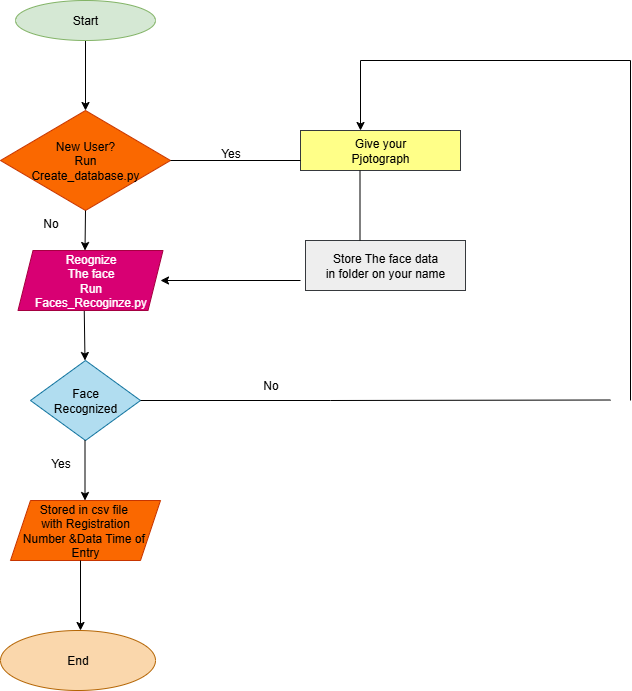

The diagram above was exported from draw.io. Its source (the exported page's mxGraphModel, read from the mxfile embedded in the PNG):
<mxGraphModel dx="1042" dy="562" grid="1" gridSize="10" guides="1" tooltips="1" connect="1" arrows="1" fold="1" page="1" pageScale="1" pageWidth="850" pageHeight="1100" math="0" shadow="0">
  <root>
    <mxCell id="0" />
    <mxCell id="1" parent="0" />
    <mxCell id="9ZZ9qhtMTqLJGFHAUUxN-2" value="" style="endArrow=classic;html=1;rounded=0;" edge="1" parent="1" source="9ZZ9qhtMTqLJGFHAUUxN-4">
      <mxGeometry width="50" height="50" relative="1" as="geometry">
        <mxPoint x="124.5" y="90" as="sourcePoint" />
        <mxPoint x="125" y="170" as="targetPoint" />
      </mxGeometry>
    </mxCell>
    <mxCell id="9ZZ9qhtMTqLJGFHAUUxN-8" value="" style="endArrow=classic;html=1;rounded=0;exitX=0.5;exitY=1;exitDx=0;exitDy=0;" edge="1" parent="1">
      <mxGeometry width="50" height="50" relative="1" as="geometry">
        <mxPoint x="123.75" y="370" as="sourcePoint" />
        <mxPoint x="124.5" y="420" as="targetPoint" />
      </mxGeometry>
    </mxCell>
    <mxCell id="9ZZ9qhtMTqLJGFHAUUxN-9" value="Face&lt;div&gt;Recognized&lt;/div&gt;" style="rhombus;whiteSpace=wrap;html=1;fillStyle=solid;fillColor=#b1ddf0;strokeColor=#10739e;" vertex="1" parent="1">
      <mxGeometry x="70" y="420" width="110" height="80" as="geometry" />
    </mxCell>
    <mxCell id="9ZZ9qhtMTqLJGFHAUUxN-10" value="" style="endArrow=classic;html=1;rounded=0;" edge="1" parent="1">
      <mxGeometry width="50" height="50" relative="1" as="geometry">
        <mxPoint x="124.5" y="500" as="sourcePoint" />
        <mxPoint x="124.5" y="560" as="targetPoint" />
      </mxGeometry>
    </mxCell>
    <mxCell id="9ZZ9qhtMTqLJGFHAUUxN-11" value="Stored in csv file&amp;nbsp;&lt;div&gt;with Registration&lt;/div&gt;&lt;div&gt;Number &amp;amp;Data Time of&amp;nbsp;&lt;/div&gt;&lt;div&gt;Entry&lt;/div&gt;" style="shape=parallelogram;perimeter=parallelogramPerimeter;whiteSpace=wrap;html=1;fixedSize=1;fillStyle=solid;fillColor=#fa6800;strokeColor=#C73500;fontColor=#000000;" vertex="1" parent="1">
      <mxGeometry x="50" y="560" width="150" height="60" as="geometry" />
    </mxCell>
    <mxCell id="9ZZ9qhtMTqLJGFHAUUxN-12" value="" style="endArrow=classic;html=1;rounded=0;" edge="1" parent="1">
      <mxGeometry width="50" height="50" relative="1" as="geometry">
        <mxPoint x="120" y="620" as="sourcePoint" />
        <mxPoint x="120" y="690" as="targetPoint" />
      </mxGeometry>
    </mxCell>
    <mxCell id="9ZZ9qhtMTqLJGFHAUUxN-13" value="End" style="ellipse;whiteSpace=wrap;html=1;fillStyle=solid;fillColor=#fad7ac;strokeColor=#b46504;" vertex="1" parent="1">
      <mxGeometry x="40" y="690" width="155" height="60" as="geometry" />
    </mxCell>
    <mxCell id="9ZZ9qhtMTqLJGFHAUUxN-15" value="Give your&lt;div&gt;Pjotograph&lt;/div&gt;" style="rounded=0;whiteSpace=wrap;html=1;fillColor=#ffff88;strokeColor=#36393d;" vertex="1" parent="1">
      <mxGeometry x="340" y="190" width="160" height="40" as="geometry" />
    </mxCell>
    <mxCell id="9ZZ9qhtMTqLJGFHAUUxN-16" value="" style="endArrow=classic;html=1;rounded=0;" edge="1" parent="1">
      <mxGeometry width="50" height="50" relative="1" as="geometry">
        <mxPoint x="340" y="340" as="sourcePoint" />
        <mxPoint x="200" y="340" as="targetPoint" />
      </mxGeometry>
    </mxCell>
    <mxCell id="9ZZ9qhtMTqLJGFHAUUxN-17" value="Store The face data&lt;div&gt;in folder on your name&lt;/div&gt;" style="rounded=0;whiteSpace=wrap;html=1;fillColor=#eeeeee;strokeColor=#36393d;" vertex="1" parent="1">
      <mxGeometry x="345" y="300" width="160" height="50" as="geometry" />
    </mxCell>
    <mxCell id="9ZZ9qhtMTqLJGFHAUUxN-20" value="" style="endArrow=none;html=1;rounded=0;" edge="1" parent="1">
      <mxGeometry width="50" height="50" relative="1" as="geometry">
        <mxPoint x="399.5" y="300" as="sourcePoint" />
        <mxPoint x="399.5" y="230" as="targetPoint" />
      </mxGeometry>
    </mxCell>
    <mxCell id="9ZZ9qhtMTqLJGFHAUUxN-21" value="" style="endArrow=classic;html=1;rounded=0;" edge="1" parent="1">
      <mxGeometry width="50" height="50" relative="1" as="geometry">
        <mxPoint x="400" y="120" as="sourcePoint" />
        <mxPoint x="400" y="190" as="targetPoint" />
      </mxGeometry>
    </mxCell>
    <mxCell id="9ZZ9qhtMTqLJGFHAUUxN-23" value="" style="endArrow=none;html=1;rounded=0;" edge="1" parent="1">
      <mxGeometry width="50" height="50" relative="1" as="geometry">
        <mxPoint x="400" y="120" as="sourcePoint" />
        <mxPoint x="670" y="120" as="targetPoint" />
      </mxGeometry>
    </mxCell>
    <mxCell id="9ZZ9qhtMTqLJGFHAUUxN-24" value="" style="endArrow=none;html=1;rounded=0;" edge="1" parent="1">
      <mxGeometry width="50" height="50" relative="1" as="geometry">
        <mxPoint x="670" y="460" as="sourcePoint" />
        <mxPoint x="670" y="120" as="targetPoint" />
      </mxGeometry>
    </mxCell>
    <mxCell id="9ZZ9qhtMTqLJGFHAUUxN-26" value="" style="endArrow=none;html=1;rounded=0;" edge="1" parent="1">
      <mxGeometry width="50" height="50" relative="1" as="geometry">
        <mxPoint x="370" y="460" as="sourcePoint" />
        <mxPoint x="650" y="459.5" as="targetPoint" />
      </mxGeometry>
    </mxCell>
    <mxCell id="9ZZ9qhtMTqLJGFHAUUxN-31" value="" style="endArrow=none;html=1;rounded=0;" edge="1" parent="1" source="9ZZ9qhtMTqLJGFHAUUxN-9">
      <mxGeometry width="50" height="50" relative="1" as="geometry">
        <mxPoint x="180" y="460" as="sourcePoint" />
        <mxPoint x="370" y="460" as="targetPoint" />
      </mxGeometry>
    </mxCell>
    <mxCell id="9ZZ9qhtMTqLJGFHAUUxN-33" value="No" style="text;html=1;align=center;verticalAlign=middle;resizable=0;points=[];autosize=1;strokeColor=none;fillColor=none;" vertex="1" parent="1">
      <mxGeometry x="290" y="430" width="40" height="30" as="geometry" />
    </mxCell>
    <mxCell id="9ZZ9qhtMTqLJGFHAUUxN-39" value="New User?&lt;div&gt;Run&lt;/div&gt;&lt;div&gt;Create_database.py&lt;/div&gt;" style="rhombus;whiteSpace=wrap;html=1;fillStyle=solid;fillColor=#fa6800;fontColor=#000000;strokeColor=#C73500;" vertex="1" parent="1">
      <mxGeometry x="40" y="170" width="170" height="100" as="geometry" />
    </mxCell>
    <mxCell id="9ZZ9qhtMTqLJGFHAUUxN-40" value="" style="endArrow=classic;html=1;rounded=0;exitX=0.5;exitY=1;exitDx=0;exitDy=0;" edge="1" parent="1" source="9ZZ9qhtMTqLJGFHAUUxN-39">
      <mxGeometry width="50" height="50" relative="1" as="geometry">
        <mxPoint x="125" y="280" as="sourcePoint" />
        <mxPoint x="124.5" y="310" as="targetPoint" />
      </mxGeometry>
    </mxCell>
    <mxCell id="9ZZ9qhtMTqLJGFHAUUxN-42" value="Reognize&lt;div&gt;The face&lt;/div&gt;&lt;div&gt;Run&lt;/div&gt;&lt;div&gt;Faces_Recoginze.py&lt;/div&gt;" style="shape=parallelogram;perimeter=parallelogramPerimeter;whiteSpace=wrap;html=1;fixedSize=1;size=15;fillStyle=solid;fillColor=#d80073;fontColor=#ffffff;strokeColor=#A50040;" vertex="1" parent="1">
      <mxGeometry x="57.5" y="310" width="145" height="60" as="geometry" />
    </mxCell>
    <mxCell id="9ZZ9qhtMTqLJGFHAUUxN-44" value="" style="endArrow=none;html=1;rounded=0;entryX=0;entryY=0.75;entryDx=0;entryDy=0;exitX=1;exitY=0.5;exitDx=0;exitDy=0;" edge="1" parent="1" source="9ZZ9qhtMTqLJGFHAUUxN-39" target="9ZZ9qhtMTqLJGFHAUUxN-15">
      <mxGeometry width="50" height="50" relative="1" as="geometry">
        <mxPoint x="220" y="220" as="sourcePoint" />
        <mxPoint x="320" y="220" as="targetPoint" />
      </mxGeometry>
    </mxCell>
    <mxCell id="9ZZ9qhtMTqLJGFHAUUxN-45" value="Yes" style="text;html=1;align=center;verticalAlign=middle;resizable=0;points=[];autosize=1;strokeColor=none;fillColor=none;" vertex="1" parent="1">
      <mxGeometry x="250" y="198" width="40" height="30" as="geometry" />
    </mxCell>
    <mxCell id="9ZZ9qhtMTqLJGFHAUUxN-46" value="No" style="text;html=1;align=center;verticalAlign=middle;resizable=0;points=[];autosize=1;strokeColor=none;fillColor=none;" vertex="1" parent="1">
      <mxGeometry x="70" y="268" width="40" height="30" as="geometry" />
    </mxCell>
    <mxCell id="9ZZ9qhtMTqLJGFHAUUxN-47" value="Yes" style="text;html=1;align=center;verticalAlign=middle;resizable=0;points=[];autosize=1;strokeColor=none;fillColor=none;" vertex="1" parent="1">
      <mxGeometry x="80" y="508" width="40" height="30" as="geometry" />
    </mxCell>
    <mxCell id="9ZZ9qhtMTqLJGFHAUUxN-48" value="" style="endArrow=classic;html=1;rounded=0;" edge="1" parent="1" target="9ZZ9qhtMTqLJGFHAUUxN-4">
      <mxGeometry width="50" height="50" relative="1" as="geometry">
        <mxPoint x="124.5" y="90" as="sourcePoint" />
        <mxPoint x="125" y="170" as="targetPoint" />
      </mxGeometry>
    </mxCell>
    <mxCell id="9ZZ9qhtMTqLJGFHAUUxN-4" value="Start" style="ellipse;whiteSpace=wrap;html=1;fillColor=#d5e8d4;strokeColor=#82b366;" vertex="1" parent="1">
      <mxGeometry x="55" y="60" width="140" height="40" as="geometry" />
    </mxCell>
  </root>
</mxGraphModel>